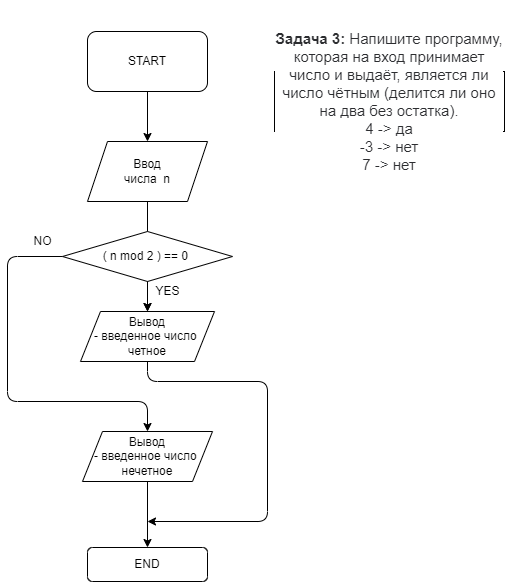

The diagram above was exported from draw.io. Its source (the exported page's mxGraphModel, read from the mxfile embedded in the PNG):
<mxGraphModel dx="709" dy="2733" grid="1" gridSize="10" guides="1" tooltips="1" connect="1" arrows="1" fold="1" page="1" pageScale="1" pageWidth="827" pageHeight="1169" math="0" shadow="0">
  <root>
    <mxCell id="0" />
    <mxCell id="1" parent="0" />
    <mxCell id="2" value="&#10;&#10;&lt;p style=&quot;box-sizing: border-box; margin: 0px; font-weight: 400; color: rgb(44, 45, 48); font-family: roboto, &amp;quot;san francisco&amp;quot;, &amp;quot;helvetica neue&amp;quot;, helvetica, arial; font-size: 15px; font-style: normal; letter-spacing: normal; text-indent: 0px; text-transform: none; word-spacing: 0px; background-color: rgb(255, 255, 255);&quot;&gt;&lt;strong style=&quot;box-sizing: border-box ; font-weight: 700&quot;&gt;Задача 3:&lt;/strong&gt;&lt;span&gt;&amp;nbsp;&lt;/span&gt;Напишите программу, которая на вход принимает число и выдаёт, является ли число чётным (делится ли оно на два без остатка).&lt;/p&gt;&lt;p style=&quot;box-sizing: border-box; margin: 0px; font-weight: 400; color: rgb(44, 45, 48); font-family: roboto, &amp;quot;san francisco&amp;quot;, &amp;quot;helvetica neue&amp;quot;, helvetica, arial; font-size: 15px; font-style: normal; letter-spacing: normal; text-indent: 0px; text-transform: none; word-spacing: 0px; background-color: rgb(255, 255, 255);&quot;&gt;4 -&amp;gt; да&lt;br style=&quot;box-sizing: border-box&quot;&gt;-3 -&amp;gt; нет&lt;br style=&quot;box-sizing: border-box&quot;&gt;7 -&amp;gt; нет&lt;/p&gt;&#10;&#10;" style="rounded=0;whiteSpace=wrap;html=1;" vertex="1" parent="1">
      <mxGeometry x="597" y="-1120" width="230" height="60" as="geometry" />
    </mxCell>
    <mxCell id="5" value="" style="edgeStyle=none;html=1;" edge="1" parent="1" source="3" target="4">
      <mxGeometry relative="1" as="geometry" />
    </mxCell>
    <mxCell id="3" value="START" style="rounded=1;whiteSpace=wrap;html=1;" vertex="1" parent="1">
      <mxGeometry x="410" y="-1160" width="120" height="60" as="geometry" />
    </mxCell>
    <mxCell id="11" value="" style="edgeStyle=none;html=1;" edge="1" parent="1" source="4" target="7">
      <mxGeometry relative="1" as="geometry" />
    </mxCell>
    <mxCell id="4" value="Ввод&lt;br&gt;числа&amp;nbsp; n" style="shape=parallelogram;perimeter=parallelogramPerimeter;whiteSpace=wrap;html=1;fixedSize=1;" vertex="1" parent="1">
      <mxGeometry x="410" y="-1050" width="120" height="60" as="geometry" />
    </mxCell>
    <mxCell id="10" value="" style="edgeStyle=none;html=1;" edge="1" parent="1" source="6" target="7">
      <mxGeometry relative="1" as="geometry" />
    </mxCell>
    <mxCell id="6" value="( n mod 2 ) == 0&amp;nbsp;" style="rhombus;whiteSpace=wrap;html=1;" vertex="1" parent="1">
      <mxGeometry x="385" y="-960" width="170" height="50" as="geometry" />
    </mxCell>
    <mxCell id="7" value="Вывод&lt;br&gt;- введенное число&amp;nbsp;&lt;br&gt;четное" style="shape=parallelogram;perimeter=parallelogramPerimeter;whiteSpace=wrap;html=1;fixedSize=1;" vertex="1" parent="1">
      <mxGeometry x="403" y="-880" width="134" height="50" as="geometry" />
    </mxCell>
    <mxCell id="12" value="YES" style="text;html=1;resizable=0;autosize=1;align=center;verticalAlign=middle;points=[];fillColor=none;strokeColor=none;rounded=0;" vertex="1" parent="1">
      <mxGeometry x="470" y="-910" width="40" height="20" as="geometry" />
    </mxCell>
    <mxCell id="15" value="" style="edgeStyle=none;html=1;" edge="1" parent="1" source="13" target="14">
      <mxGeometry relative="1" as="geometry" />
    </mxCell>
    <mxCell id="13" value="Вывод&lt;br&gt;- введенное число&amp;nbsp;&lt;br&gt;нечетное" style="shape=parallelogram;perimeter=parallelogramPerimeter;whiteSpace=wrap;html=1;fixedSize=1;" vertex="1" parent="1">
      <mxGeometry x="405" y="-760" width="130" height="50" as="geometry" />
    </mxCell>
    <mxCell id="14" value="END" style="rounded=1;whiteSpace=wrap;html=1;" vertex="1" parent="1">
      <mxGeometry x="410" y="-644" width="120" height="34" as="geometry" />
    </mxCell>
    <mxCell id="16" value="" style="endArrow=classic;html=1;exitX=0.5;exitY=1;exitDx=0;exitDy=0;" edge="1" parent="1" source="7">
      <mxGeometry width="50" height="50" relative="1" as="geometry">
        <mxPoint x="460" y="-790" as="sourcePoint" />
        <mxPoint x="470" y="-670" as="targetPoint" />
        <Array as="points">
          <mxPoint x="470" y="-810" />
          <mxPoint x="590" y="-810" />
          <mxPoint x="590" y="-670" />
        </Array>
      </mxGeometry>
    </mxCell>
    <mxCell id="21" value="" style="endArrow=classic;html=1;exitX=0;exitY=0.5;exitDx=0;exitDy=0;entryX=0.5;entryY=0;entryDx=0;entryDy=0;" edge="1" parent="1" source="6" target="13">
      <mxGeometry width="50" height="50" relative="1" as="geometry">
        <mxPoint x="460" y="-790" as="sourcePoint" />
        <mxPoint x="510" y="-840" as="targetPoint" />
        <Array as="points">
          <mxPoint x="330" y="-935" />
          <mxPoint x="330" y="-790" />
          <mxPoint x="470" y="-790" />
        </Array>
      </mxGeometry>
    </mxCell>
    <mxCell id="22" value="NO" style="text;html=1;resizable=0;autosize=1;align=center;verticalAlign=middle;points=[];fillColor=none;strokeColor=none;rounded=0;" vertex="1" parent="1">
      <mxGeometry x="350" y="-960" width="30" height="20" as="geometry" />
    </mxCell>
  </root>
</mxGraphModel>